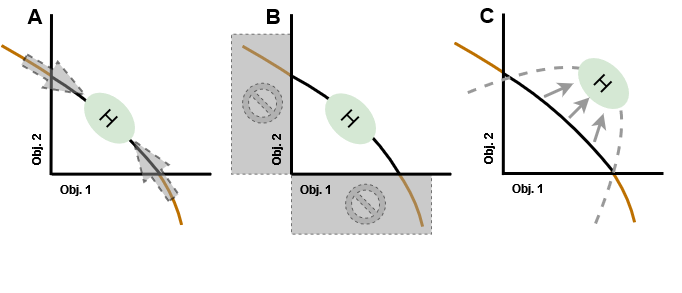

The diagram above was exported from draw.io. Its source (the exported page's mxGraphModel, read from the mxfile embedded in the PNG):
<mxGraphModel dx="569" dy="301" grid="1" gridSize="10" guides="0" tooltips="1" connect="1" arrows="1" fold="1" page="1" pageScale="1" pageWidth="827" pageHeight="1169" math="0" shadow="0">
  <root>
    <mxCell id="0" />
    <mxCell id="1" parent="0" />
    <mxCell id="-4b06BdMHGxQhe2PlRYh-2" value="" style="endArrow=none;html=1;strokeWidth=3;curved=1;fillColor=#f0a30a;strokeColor=#BD7000;" edge="1" parent="1">
      <mxGeometry width="50" height="50" relative="1" as="geometry">
        <mxPoint x="280" y="330" as="sourcePoint" />
        <mxPoint x="99.99999999999989" y="150.9969840476902" as="targetPoint" />
        <Array as="points">
          <mxPoint x="260" y="240.9969840476902" />
        </Array>
      </mxGeometry>
    </mxCell>
    <mxCell id="1DwUKe1VIpFkQTpw7_z1-71" value="" style="group" parent="1" vertex="1" connectable="0">
      <mxGeometry x="120" y="119.63698404769019" width="190" height="277.64" as="geometry" />
    </mxCell>
    <mxCell id="-4b06BdMHGxQhe2PlRYh-4" value="" style="rounded=0;whiteSpace=wrap;html=1;strokeColor=none;gradientColor=none;fillColor=default;" vertex="1" parent="1DwUKe1VIpFkQTpw7_z1-71">
      <mxGeometry x="30" width="160" height="160" as="geometry" />
    </mxCell>
    <mxCell id="1DwUKe1VIpFkQTpw7_z1-12" value="" style="endArrow=none;html=1;rounded=0;strokeWidth=3;exitX=0.136;exitY=0.034;exitDx=0;exitDy=0;exitPerimeter=0;" parent="1DwUKe1VIpFkQTpw7_z1-71" edge="1" source="1DwUKe1VIpFkQTpw7_z1-18">
      <mxGeometry width="50" height="50" relative="1" as="geometry">
        <mxPoint x="29.999999999999886" y="160" as="sourcePoint" />
        <mxPoint x="29.999999999999886" as="targetPoint" />
      </mxGeometry>
    </mxCell>
    <mxCell id="1DwUKe1VIpFkQTpw7_z1-13" value="" style="endArrow=none;html=1;rounded=0;strokeWidth=3;" parent="1DwUKe1VIpFkQTpw7_z1-71" edge="1">
      <mxGeometry width="50" height="50" relative="1" as="geometry">
        <mxPoint x="29.999999999999886" y="160" as="sourcePoint" />
        <mxPoint x="190" y="160" as="targetPoint" />
      </mxGeometry>
    </mxCell>
    <mxCell id="1DwUKe1VIpFkQTpw7_z1-17" value="Obj. 2" style="text;html=1;strokeColor=none;fillColor=none;align=center;verticalAlign=middle;whiteSpace=wrap;rounded=0;fontStyle=1;rotation=-90;" parent="1DwUKe1VIpFkQTpw7_z1-71" vertex="1">
      <mxGeometry x="-20" y="120" width="70" height="30" as="geometry" />
    </mxCell>
    <mxCell id="1DwUKe1VIpFkQTpw7_z1-18" value="Obj. 1" style="text;html=1;strokeColor=none;fillColor=none;align=center;verticalAlign=middle;whiteSpace=wrap;rounded=0;fontStyle=1" parent="1DwUKe1VIpFkQTpw7_z1-71" vertex="1">
      <mxGeometry x="20" y="160" width="70" height="30" as="geometry" />
    </mxCell>
    <mxCell id="-4b06BdMHGxQhe2PlRYh-5" value="" style="endArrow=none;html=1;strokeWidth=3;curved=1;" edge="1" parent="1DwUKe1VIpFkQTpw7_z1-71">
      <mxGeometry width="50" height="50" relative="1" as="geometry">
        <mxPoint x="139" y="160.3630159523098" as="sourcePoint" />
        <mxPoint x="29" y="62.003015952309795" as="targetPoint" />
        <Array as="points">
          <mxPoint x="89" y="98.36301595230981" />
        </Array>
      </mxGeometry>
    </mxCell>
    <mxCell id="1DwUKe1VIpFkQTpw7_z1-92" value="" style="verticalLabelPosition=bottom;verticalAlign=top;html=1;strokeWidth=2;shape=mxgraph.arrows2.arrow;dy=0.6;dx=40;notch=0;dashed=1;fillColor=#999999;opacity=50;rotation=30;" parent="1DwUKe1VIpFkQTpw7_z1-71" vertex="1">
      <mxGeometry x="-2" y="48" width="70" height="30" as="geometry" />
    </mxCell>
    <mxCell id="1DwUKe1VIpFkQTpw7_z1-102" value="" style="ellipse;whiteSpace=wrap;html=1;dashed=1;fontSize=21;fillColor=#d5e8d4;strokeColor=none;direction=south;rotation=-45;" parent="1DwUKe1VIpFkQTpw7_z1-71" vertex="1">
      <mxGeometry x="68" y="74" width="40" height="60" as="geometry" />
    </mxCell>
    <mxCell id="1DwUKe1VIpFkQTpw7_z1-103" value="H" style="text;html=1;strokeColor=none;fillColor=none;align=center;verticalAlign=middle;whiteSpace=wrap;rounded=0;dashed=1;fontSize=21;opacity=50;rotation=45;strokeWidth=0;" parent="1DwUKe1VIpFkQTpw7_z1-71" vertex="1">
      <mxGeometry x="58" y="89" width="60" height="30" as="geometry" />
    </mxCell>
    <mxCell id="1DwUKe1VIpFkQTpw7_z1-113" value="" style="group" parent="1" vertex="1" connectable="0">
      <mxGeometry x="330" y="119.63698404769019" width="220" height="220" as="geometry" />
    </mxCell>
    <mxCell id="-4b06BdMHGxQhe2PlRYh-6" value="" style="endArrow=none;html=1;strokeWidth=3;curved=1;fillColor=#f0a30a;strokeColor=#BD7000;" edge="1" parent="1DwUKe1VIpFkQTpw7_z1-113">
      <mxGeometry width="50" height="50" relative="1" as="geometry">
        <mxPoint x="191" y="211.99999999999994" as="sourcePoint" />
        <mxPoint x="10.999999999999886" y="31.999999999999943" as="targetPoint" />
        <Array as="points">
          <mxPoint x="171" y="122" />
        </Array>
      </mxGeometry>
    </mxCell>
    <mxCell id="1DwUKe1VIpFkQTpw7_z1-67" value="" style="rounded=0;whiteSpace=wrap;html=1;fillColor=#999999;opacity=50;dashed=1;" parent="1DwUKe1VIpFkQTpw7_z1-113" vertex="1">
      <mxGeometry x="60" y="160" width="140" height="60" as="geometry" />
    </mxCell>
    <mxCell id="1DwUKe1VIpFkQTpw7_z1-69" value="" style="rounded=0;whiteSpace=wrap;html=1;fillColor=#999999;opacity=50;dashed=1;rotation=90;" parent="1DwUKe1VIpFkQTpw7_z1-113" vertex="1">
      <mxGeometry x="-40" y="60" width="140" height="60" as="geometry" />
    </mxCell>
    <mxCell id="1DwUKe1VIpFkQTpw7_z1-57" value="Obj. 2" style="text;html=1;strokeColor=none;fillColor=none;align=center;verticalAlign=middle;whiteSpace=wrap;rounded=0;fontStyle=1;rotation=-90;" parent="1DwUKe1VIpFkQTpw7_z1-113" vertex="1">
      <mxGeometry x="10" y="120" width="70" height="30" as="geometry" />
    </mxCell>
    <mxCell id="1DwUKe1VIpFkQTpw7_z1-58" value="Obj. 1" style="text;html=1;strokeColor=none;fillColor=none;align=center;verticalAlign=middle;whiteSpace=wrap;rounded=0;fontStyle=1" parent="1DwUKe1VIpFkQTpw7_z1-113" vertex="1">
      <mxGeometry x="50" y="160" width="70" height="30" as="geometry" />
    </mxCell>
    <mxCell id="1DwUKe1VIpFkQTpw7_z1-90" value="" style="verticalLabelPosition=bottom;verticalAlign=top;html=1;shape=mxgraph.basic.no_symbol;dashed=1;fillColor=#999999;opacity=50;" parent="1DwUKe1VIpFkQTpw7_z1-113" vertex="1">
      <mxGeometry x="114" y="170" width="40" height="40" as="geometry" />
    </mxCell>
    <mxCell id="1DwUKe1VIpFkQTpw7_z1-91" value="" style="verticalLabelPosition=bottom;verticalAlign=top;html=1;shape=mxgraph.basic.no_symbol;dashed=1;fillColor=#999999;opacity=50;" parent="1DwUKe1VIpFkQTpw7_z1-113" vertex="1">
      <mxGeometry x="11" y="69" width="40" height="40" as="geometry" />
    </mxCell>
    <mxCell id="-4b06BdMHGxQhe2PlRYh-24" value="" style="rounded=0;whiteSpace=wrap;html=1;strokeColor=none;" vertex="1" parent="1DwUKe1VIpFkQTpw7_z1-113">
      <mxGeometry x="60" y="-1" width="160" height="160" as="geometry" />
    </mxCell>
    <mxCell id="1DwUKe1VIpFkQTpw7_z1-100" value="&lt;b&gt;&lt;font style=&quot;font-size: 21px&quot;&gt;B&lt;/font&gt;&lt;/b&gt;" style="text;html=1;strokeColor=none;fillColor=none;align=center;verticalAlign=middle;whiteSpace=wrap;rounded=0;dashed=1;opacity=50;" parent="1DwUKe1VIpFkQTpw7_z1-113" vertex="1">
      <mxGeometry x="12" y="-13" width="60" height="30" as="geometry" />
    </mxCell>
    <mxCell id="-4b06BdMHGxQhe2PlRYh-9" value="" style="endArrow=none;html=1;strokeWidth=3;curved=1;startArrow=none;exitX=0.75;exitY=0;exitDx=0;exitDy=0;entryX=-0.009;entryY=0.387;entryDx=0;entryDy=0;entryPerimeter=0;" edge="1" parent="1DwUKe1VIpFkQTpw7_z1-113" target="-4b06BdMHGxQhe2PlRYh-24">
      <mxGeometry width="50" height="50" relative="1" as="geometry">
        <mxPoint x="168" y="160.00000000000006" as="sourcePoint" />
        <mxPoint x="61" y="61.64301595230978" as="targetPoint" />
        <Array as="points">
          <mxPoint x="133" y="100.36301595230981" />
        </Array>
      </mxGeometry>
    </mxCell>
    <mxCell id="-4b06BdMHGxQhe2PlRYh-11" value="" style="ellipse;whiteSpace=wrap;html=1;dashed=1;fontSize=21;fillColor=#d5e8d4;strokeColor=none;direction=south;rotation=-45;" vertex="1" parent="1DwUKe1VIpFkQTpw7_z1-113">
      <mxGeometry x="99" y="74.63999999999999" width="40" height="60" as="geometry" />
    </mxCell>
    <mxCell id="-4b06BdMHGxQhe2PlRYh-12" value="H" style="text;html=1;strokeColor=none;fillColor=none;align=center;verticalAlign=middle;whiteSpace=wrap;rounded=0;dashed=1;fontSize=21;opacity=50;rotation=45;strokeWidth=0;" vertex="1" parent="1DwUKe1VIpFkQTpw7_z1-113">
      <mxGeometry x="89" y="89.63999999999999" width="60" height="30" as="geometry" />
    </mxCell>
    <mxCell id="1DwUKe1VIpFkQTpw7_z1-53" value="" style="endArrow=none;html=1;rounded=0;strokeWidth=3;" parent="1DwUKe1VIpFkQTpw7_z1-113" edge="1">
      <mxGeometry width="50" height="50" relative="1" as="geometry">
        <mxPoint x="59.999999999999886" y="160" as="sourcePoint" />
        <mxPoint x="220" y="160" as="targetPoint" />
      </mxGeometry>
    </mxCell>
    <mxCell id="1DwUKe1VIpFkQTpw7_z1-52" value="" style="endArrow=none;html=1;rounded=0;strokeWidth=3;" parent="1DwUKe1VIpFkQTpw7_z1-113" edge="1">
      <mxGeometry width="50" height="50" relative="1" as="geometry">
        <mxPoint x="60" y="160.3630159523098" as="sourcePoint" />
        <mxPoint x="59.999999999999886" as="targetPoint" />
      </mxGeometry>
    </mxCell>
    <mxCell id="1DwUKe1VIpFkQTpw7_z1-99" value="&lt;b&gt;&lt;font style=&quot;font-size: 21px&quot;&gt;A&lt;/font&gt;&lt;/b&gt;" style="text;html=1;strokeColor=none;fillColor=none;align=center;verticalAlign=middle;whiteSpace=wrap;rounded=0;dashed=1;opacity=50;" parent="1" vertex="1">
      <mxGeometry x="104" y="106.63698404769019" width="60" height="30" as="geometry" />
    </mxCell>
    <mxCell id="1DwUKe1VIpFkQTpw7_z1-95" value="" style="verticalLabelPosition=bottom;verticalAlign=top;html=1;strokeWidth=2;shape=mxgraph.arrows2.arrow;dy=0.6;dx=40;notch=0;dashed=1;fillColor=#999999;opacity=50;rotation=-125;" parent="1" vertex="1">
      <mxGeometry x="217" y="259.6369840476902" width="70" height="30" as="geometry" />
    </mxCell>
    <mxCell id="1DwUKe1VIpFkQTpw7_z1-98" value="" style="group" parent="1" vertex="1" connectable="0">
      <mxGeometry x="572" y="118.9969840476902" width="208" height="190" as="geometry" />
    </mxCell>
    <mxCell id="1DwUKe1VIpFkQTpw7_z1-72" value="" style="group" parent="1DwUKe1VIpFkQTpw7_z1-98" vertex="1" connectable="0">
      <mxGeometry width="208" height="190" as="geometry" />
    </mxCell>
    <mxCell id="-4b06BdMHGxQhe2PlRYh-32" value="" style="group" vertex="1" connectable="0" parent="1DwUKe1VIpFkQTpw7_z1-72">
      <mxGeometry x="31" y="-2" width="160" height="160" as="geometry" />
    </mxCell>
    <mxCell id="-4b06BdMHGxQhe2PlRYh-29" value="" style="endArrow=none;html=1;strokeWidth=3;curved=1;fillColor=#f0a30a;strokeColor=#BD7000;" edge="1" parent="-4b06BdMHGxQhe2PlRYh-32">
      <mxGeometry width="50" height="50" relative="1" as="geometry">
        <mxPoint x="130" y="210.3630159523098" as="sourcePoint" />
        <mxPoint x="-50.000000000000114" y="31.36000000000007" as="targetPoint" />
        <Array as="points">
          <mxPoint x="110" y="121.36000000000001" />
        </Array>
      </mxGeometry>
    </mxCell>
    <mxCell id="-4b06BdMHGxQhe2PlRYh-30" value="" style="rounded=0;whiteSpace=wrap;html=1;strokeColor=none;" vertex="1" parent="-4b06BdMHGxQhe2PlRYh-32">
      <mxGeometry width="160" height="160" as="geometry" />
    </mxCell>
    <mxCell id="-4b06BdMHGxQhe2PlRYh-31" value="" style="endArrow=none;html=1;strokeWidth=3;curved=1;" edge="1" parent="-4b06BdMHGxQhe2PlRYh-32">
      <mxGeometry width="50" height="50" relative="1" as="geometry">
        <mxPoint x="109" y="160.3630159523098" as="sourcePoint" />
        <mxPoint x="-1" y="62.003015952309795" as="targetPoint" />
        <Array as="points">
          <mxPoint x="59" y="98.36301595230981" />
        </Array>
      </mxGeometry>
    </mxCell>
    <mxCell id="1DwUKe1VIpFkQTpw7_z1-73" value="" style="endArrow=none;html=1;rounded=0;strokeWidth=3;exitX=0.14;exitY=0.053;exitDx=0;exitDy=0;exitPerimeter=0;" parent="1DwUKe1VIpFkQTpw7_z1-72" edge="1" source="1DwUKe1VIpFkQTpw7_z1-79">
      <mxGeometry width="50" height="50" relative="1" as="geometry">
        <mxPoint x="29.999999999999886" y="160" as="sourcePoint" />
        <mxPoint x="29.999999999999886" as="targetPoint" />
      </mxGeometry>
    </mxCell>
    <mxCell id="1DwUKe1VIpFkQTpw7_z1-74" value="" style="endArrow=none;html=1;rounded=0;strokeWidth=3;" parent="1DwUKe1VIpFkQTpw7_z1-72" edge="1">
      <mxGeometry width="50" height="50" relative="1" as="geometry">
        <mxPoint x="29.999999999999886" y="160" as="sourcePoint" />
        <mxPoint x="190" y="160" as="targetPoint" />
      </mxGeometry>
    </mxCell>
    <mxCell id="1DwUKe1VIpFkQTpw7_z1-78" value="Obj. 2" style="text;html=1;strokeColor=none;fillColor=none;align=center;verticalAlign=middle;whiteSpace=wrap;rounded=0;fontStyle=1;rotation=-90;" parent="1DwUKe1VIpFkQTpw7_z1-72" vertex="1">
      <mxGeometry x="-20" y="120" width="70" height="30" as="geometry" />
    </mxCell>
    <mxCell id="1DwUKe1VIpFkQTpw7_z1-79" value="Obj. 1" style="text;html=1;strokeColor=none;fillColor=none;align=center;verticalAlign=middle;whiteSpace=wrap;rounded=0;fontStyle=1" parent="1DwUKe1VIpFkQTpw7_z1-72" vertex="1">
      <mxGeometry x="20" y="160" width="70" height="30" as="geometry" />
    </mxCell>
    <mxCell id="1DwUKe1VIpFkQTpw7_z1-70" value="" style="endArrow=none;html=1;strokeWidth=3;curved=1;fillColor=#e1d5e7;strokeColor=#999999;dashed=1;" parent="1DwUKe1VIpFkQTpw7_z1-72" edge="1">
      <mxGeometry width="50" height="50" relative="1" as="geometry">
        <mxPoint x="122" y="210" as="sourcePoint" />
        <mxPoint x="-8" y="80" as="targetPoint" />
        <Array as="points">
          <mxPoint x="212" y="-10" />
        </Array>
      </mxGeometry>
    </mxCell>
    <mxCell id="1DwUKe1VIpFkQTpw7_z1-84" value="" style="endArrow=classic;html=1;strokeWidth=3;curved=1;fillColor=#e1d5e7;strokeColor=#999999;" parent="1DwUKe1VIpFkQTpw7_z1-72" edge="1">
      <mxGeometry width="50" height="50" relative="1" as="geometry">
        <mxPoint x="71" y="83" as="sourcePoint" />
        <mxPoint x="100" y="70" as="targetPoint" />
      </mxGeometry>
    </mxCell>
    <mxCell id="1DwUKe1VIpFkQTpw7_z1-101" value="&lt;b&gt;&lt;font style=&quot;font-size: 21px&quot;&gt;C&lt;/font&gt;&lt;/b&gt;" style="text;html=1;strokeColor=none;fillColor=none;align=center;verticalAlign=middle;whiteSpace=wrap;rounded=0;dashed=1;opacity=50;" parent="1DwUKe1VIpFkQTpw7_z1-72" vertex="1">
      <mxGeometry x="-16" y="-13" width="60" height="30" as="geometry" />
    </mxCell>
    <mxCell id="1DwUKe1VIpFkQTpw7_z1-106" value="" style="ellipse;whiteSpace=wrap;html=1;dashed=1;fontSize=21;fillColor=#d5e8d4;strokeColor=none;direction=south;rotation=-45;" parent="1DwUKe1VIpFkQTpw7_z1-72" vertex="1">
      <mxGeometry x="110" y="40" width="40" height="60" as="geometry" />
    </mxCell>
    <mxCell id="1DwUKe1VIpFkQTpw7_z1-107" value="H" style="text;html=1;strokeColor=none;fillColor=none;align=center;verticalAlign=middle;whiteSpace=wrap;rounded=0;dashed=1;fontSize=21;opacity=50;rotation=45;" parent="1DwUKe1VIpFkQTpw7_z1-72" vertex="1">
      <mxGeometry x="100" y="55" width="60" height="30" as="geometry" />
    </mxCell>
    <mxCell id="1DwUKe1VIpFkQTpw7_z1-108" value="" style="endArrow=classic;html=1;strokeWidth=3;curved=1;fillColor=#e1d5e7;strokeColor=#999999;" parent="1" edge="1">
      <mxGeometry width="50" height="50" relative="1" as="geometry">
        <mxPoint x="667.9999999999999" y="222.9969840476902" as="sourcePoint" />
        <mxPoint x="687.9999999999999" y="202.9969840476902" as="targetPoint" />
      </mxGeometry>
    </mxCell>
    <mxCell id="1DwUKe1VIpFkQTpw7_z1-109" value="" style="endArrow=classic;html=1;strokeWidth=3;curved=1;fillColor=#e1d5e7;strokeColor=#999999;" parent="1" edge="1">
      <mxGeometry width="50" height="50" relative="1" as="geometry">
        <mxPoint x="692.9999999999999" y="246.9969840476902" as="sourcePoint" />
        <mxPoint x="702" y="218.9969840476902" as="targetPoint" />
      </mxGeometry>
    </mxCell>
  </root>
</mxGraphModel>